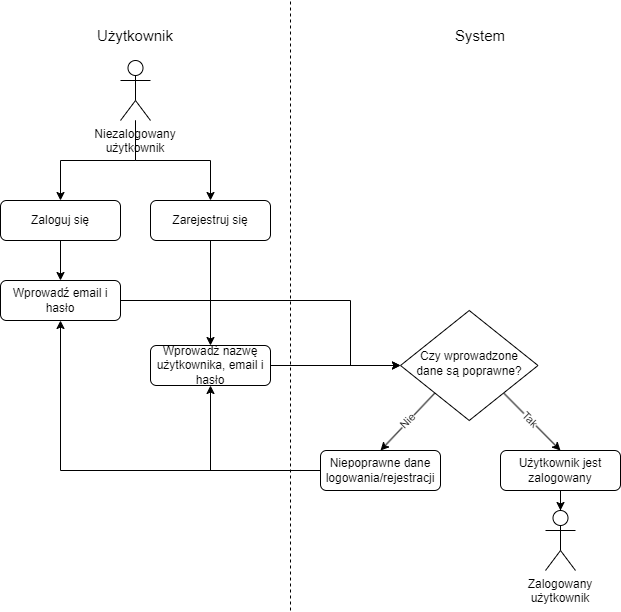

The diagram above was exported from draw.io. Its source (the exported page's mxGraphModel, read from the mxfile embedded in the PNG):
<mxGraphModel dx="1009" dy="1719" grid="1" gridSize="10" guides="1" tooltips="1" connect="1" arrows="1" fold="1" page="1" pageScale="1" pageWidth="827" pageHeight="1169" math="0" shadow="0">
  <root>
    <mxCell id="WIyWlLk6GJQsqaUBKTNV-0" />
    <mxCell id="WIyWlLk6GJQsqaUBKTNV-1" parent="WIyWlLk6GJQsqaUBKTNV-0" />
    <mxCell id="FfhXtDqajV-KpLJe1G2z-22" value="" style="edgeStyle=orthogonalEdgeStyle;rounded=0;orthogonalLoop=1;jettySize=auto;html=1;" edge="1" parent="WIyWlLk6GJQsqaUBKTNV-1" source="WIyWlLk6GJQsqaUBKTNV-3" target="FfhXtDqajV-KpLJe1G2z-21">
      <mxGeometry relative="1" as="geometry" />
    </mxCell>
    <mxCell id="WIyWlLk6GJQsqaUBKTNV-3" value="Zaloguj się" style="rounded=1;whiteSpace=wrap;html=1;fontSize=12;glass=0;strokeWidth=1;shadow=0;" parent="WIyWlLk6GJQsqaUBKTNV-1" vertex="1">
      <mxGeometry x="160" y="80" width="120" height="40" as="geometry" />
    </mxCell>
    <mxCell id="FfhXtDqajV-KpLJe1G2z-12" value="" style="edgeStyle=orthogonalEdgeStyle;rounded=0;orthogonalLoop=1;jettySize=auto;html=1;" edge="1" parent="WIyWlLk6GJQsqaUBKTNV-1" source="FfhXtDqajV-KpLJe1G2z-4" target="WIyWlLk6GJQsqaUBKTNV-3">
      <mxGeometry relative="1" as="geometry" />
    </mxCell>
    <mxCell id="FfhXtDqajV-KpLJe1G2z-18" value="" style="edgeStyle=orthogonalEdgeStyle;rounded=0;orthogonalLoop=1;jettySize=auto;html=1;entryX=0.5;entryY=0;entryDx=0;entryDy=0;" edge="1" parent="WIyWlLk6GJQsqaUBKTNV-1" source="FfhXtDqajV-KpLJe1G2z-4" target="FfhXtDqajV-KpLJe1G2z-11">
      <mxGeometry relative="1" as="geometry">
        <mxPoint x="420" y="-10" as="targetPoint" />
      </mxGeometry>
    </mxCell>
    <mxCell id="FfhXtDqajV-KpLJe1G2z-4" value="Niezalogowany użytkownik" style="shape=umlActor;verticalLabelPosition=bottom;verticalAlign=top;html=1;outlineConnect=0;horizontal=1;whiteSpace=wrap;" vertex="1" parent="WIyWlLk6GJQsqaUBKTNV-1">
      <mxGeometry x="280" y="-60" width="30" height="60" as="geometry" />
    </mxCell>
    <mxCell id="FfhXtDqajV-KpLJe1G2z-24" value="" style="edgeStyle=orthogonalEdgeStyle;rounded=0;orthogonalLoop=1;jettySize=auto;html=1;" edge="1" parent="WIyWlLk6GJQsqaUBKTNV-1" source="FfhXtDqajV-KpLJe1G2z-11" target="FfhXtDqajV-KpLJe1G2z-23">
      <mxGeometry relative="1" as="geometry" />
    </mxCell>
    <mxCell id="FfhXtDqajV-KpLJe1G2z-11" value="Zarejestruj się" style="rounded=1;whiteSpace=wrap;html=1;fontSize=12;glass=0;strokeWidth=1;shadow=0;" vertex="1" parent="WIyWlLk6GJQsqaUBKTNV-1">
      <mxGeometry x="310" y="80" width="120" height="40" as="geometry" />
    </mxCell>
    <mxCell id="FfhXtDqajV-KpLJe1G2z-26" value="" style="edgeStyle=orthogonalEdgeStyle;rounded=0;orthogonalLoop=1;jettySize=auto;html=1;entryX=0;entryY=0.5;entryDx=0;entryDy=0;" edge="1" parent="WIyWlLk6GJQsqaUBKTNV-1" source="FfhXtDqajV-KpLJe1G2z-21" target="FfhXtDqajV-KpLJe1G2z-27">
      <mxGeometry relative="1" as="geometry">
        <mxPoint x="230" y="290.0000000000002" as="targetPoint" />
        <Array as="points">
          <mxPoint x="510" y="180" />
          <mxPoint x="510" y="245" />
        </Array>
      </mxGeometry>
    </mxCell>
    <mxCell id="FfhXtDqajV-KpLJe1G2z-21" value="Wprowadź email i hasło" style="rounded=1;whiteSpace=wrap;html=1;fontSize=12;glass=0;strokeWidth=1;shadow=0;" vertex="1" parent="WIyWlLk6GJQsqaUBKTNV-1">
      <mxGeometry x="160" y="160" width="120" height="40" as="geometry" />
    </mxCell>
    <mxCell id="FfhXtDqajV-KpLJe1G2z-28" value="" style="edgeStyle=orthogonalEdgeStyle;rounded=0;orthogonalLoop=1;jettySize=auto;html=1;" edge="1" parent="WIyWlLk6GJQsqaUBKTNV-1" source="FfhXtDqajV-KpLJe1G2z-23" target="FfhXtDqajV-KpLJe1G2z-27">
      <mxGeometry relative="1" as="geometry" />
    </mxCell>
    <mxCell id="FfhXtDqajV-KpLJe1G2z-23" value="Wprowadź nazwę użytkownika, email i hasło" style="rounded=1;whiteSpace=wrap;html=1;fontSize=12;glass=0;strokeWidth=1;shadow=0;" vertex="1" parent="WIyWlLk6GJQsqaUBKTNV-1">
      <mxGeometry x="310" y="225" width="120" height="40" as="geometry" />
    </mxCell>
    <mxCell id="FfhXtDqajV-KpLJe1G2z-31" style="orthogonalLoop=1;jettySize=auto;html=1;exitX=0;exitY=1;exitDx=0;exitDy=0;entryX=0.5;entryY=0;entryDx=0;entryDy=0;rounded=0;" edge="1" parent="WIyWlLk6GJQsqaUBKTNV-1" source="FfhXtDqajV-KpLJe1G2z-27" target="FfhXtDqajV-KpLJe1G2z-30">
      <mxGeometry relative="1" as="geometry" />
    </mxCell>
    <mxCell id="FfhXtDqajV-KpLJe1G2z-35" value="Nie" style="edgeLabel;html=1;align=center;verticalAlign=middle;resizable=0;points=[];rotation=-45;" vertex="1" connectable="0" parent="FfhXtDqajV-KpLJe1G2z-31">
      <mxGeometry x="0.0133" y="-1" relative="1" as="geometry">
        <mxPoint as="offset" />
      </mxGeometry>
    </mxCell>
    <mxCell id="FfhXtDqajV-KpLJe1G2z-34" style="rounded=0;orthogonalLoop=1;jettySize=auto;html=1;exitX=1;exitY=1;exitDx=0;exitDy=0;entryX=0.5;entryY=0;entryDx=0;entryDy=0;align=center;fontStyle=0" edge="1" parent="WIyWlLk6GJQsqaUBKTNV-1" source="FfhXtDqajV-KpLJe1G2z-27" target="FfhXtDqajV-KpLJe1G2z-33">
      <mxGeometry relative="1" as="geometry" />
    </mxCell>
    <mxCell id="FfhXtDqajV-KpLJe1G2z-36" value="Tak" style="edgeLabel;html=1;align=center;verticalAlign=middle;resizable=0;points=[];rotation=45;" vertex="1" connectable="0" parent="FfhXtDqajV-KpLJe1G2z-34">
      <mxGeometry x="-0.0943" y="1" relative="1" as="geometry">
        <mxPoint as="offset" />
      </mxGeometry>
    </mxCell>
    <mxCell id="FfhXtDqajV-KpLJe1G2z-27" value="Czy wprowadzone dane są poprawne?" style="rhombus;whiteSpace=wrap;html=1;shadow=0;fontFamily=Helvetica;fontSize=12;align=center;strokeWidth=1;spacing=6;spacingTop=-4;" vertex="1" parent="WIyWlLk6GJQsqaUBKTNV-1">
      <mxGeometry x="560" y="190" width="137.5" height="110" as="geometry" />
    </mxCell>
    <mxCell id="FfhXtDqajV-KpLJe1G2z-39" style="edgeStyle=orthogonalEdgeStyle;rounded=0;orthogonalLoop=1;jettySize=auto;html=1;exitX=0;exitY=0.5;exitDx=0;exitDy=0;entryX=0.5;entryY=1;entryDx=0;entryDy=0;" edge="1" parent="WIyWlLk6GJQsqaUBKTNV-1" source="FfhXtDqajV-KpLJe1G2z-30" target="FfhXtDqajV-KpLJe1G2z-21">
      <mxGeometry relative="1" as="geometry">
        <mxPoint x="200" y="350" as="targetPoint" />
      </mxGeometry>
    </mxCell>
    <mxCell id="FfhXtDqajV-KpLJe1G2z-40" style="edgeStyle=orthogonalEdgeStyle;rounded=0;orthogonalLoop=1;jettySize=auto;html=1;exitX=0;exitY=0.5;exitDx=0;exitDy=0;entryX=0.5;entryY=1;entryDx=0;entryDy=0;" edge="1" parent="WIyWlLk6GJQsqaUBKTNV-1" source="FfhXtDqajV-KpLJe1G2z-30" target="FfhXtDqajV-KpLJe1G2z-23">
      <mxGeometry relative="1" as="geometry" />
    </mxCell>
    <mxCell id="FfhXtDqajV-KpLJe1G2z-30" value="Niepoprawne dane logowania/rejestracji" style="rounded=1;whiteSpace=wrap;html=1;fontSize=12;glass=0;strokeWidth=1;shadow=0;" vertex="1" parent="WIyWlLk6GJQsqaUBKTNV-1">
      <mxGeometry x="480" y="330" width="120" height="40" as="geometry" />
    </mxCell>
    <mxCell id="FfhXtDqajV-KpLJe1G2z-48" value="" style="edgeStyle=orthogonalEdgeStyle;rounded=0;orthogonalLoop=1;jettySize=auto;html=1;" edge="1" parent="WIyWlLk6GJQsqaUBKTNV-1" source="FfhXtDqajV-KpLJe1G2z-33" target="FfhXtDqajV-KpLJe1G2z-44">
      <mxGeometry relative="1" as="geometry" />
    </mxCell>
    <mxCell id="FfhXtDqajV-KpLJe1G2z-33" value="Użytkownik jest zalogowany" style="rounded=1;whiteSpace=wrap;html=1;fontSize=12;glass=0;strokeWidth=1;shadow=0;" vertex="1" parent="WIyWlLk6GJQsqaUBKTNV-1">
      <mxGeometry x="660" y="330" width="120" height="40" as="geometry" />
    </mxCell>
    <mxCell id="FfhXtDqajV-KpLJe1G2z-41" value="" style="endArrow=none;dashed=1;html=1;rounded=0;" edge="1" parent="WIyWlLk6GJQsqaUBKTNV-1">
      <mxGeometry width="50" height="50" relative="1" as="geometry">
        <mxPoint x="450" y="490" as="sourcePoint" />
        <mxPoint x="450" y="-120" as="targetPoint" />
      </mxGeometry>
    </mxCell>
    <mxCell id="FfhXtDqajV-KpLJe1G2z-42" value="System" style="text;html=1;strokeColor=none;fillColor=none;align=center;verticalAlign=middle;whiteSpace=wrap;rounded=0;fontSize=15;" vertex="1" parent="WIyWlLk6GJQsqaUBKTNV-1">
      <mxGeometry x="610" y="-100" width="60" height="30" as="geometry" />
    </mxCell>
    <mxCell id="FfhXtDqajV-KpLJe1G2z-43" value="Użytkownik" style="text;html=1;strokeColor=none;fillColor=none;align=center;verticalAlign=middle;whiteSpace=wrap;rounded=0;fontSize=15;" vertex="1" parent="WIyWlLk6GJQsqaUBKTNV-1">
      <mxGeometry x="265" y="-100" width="60" height="30" as="geometry" />
    </mxCell>
    <mxCell id="FfhXtDqajV-KpLJe1G2z-44" value="Zalogowany użytkownik" style="shape=umlActor;verticalLabelPosition=bottom;verticalAlign=top;html=1;outlineConnect=0;horizontal=1;whiteSpace=wrap;" vertex="1" parent="WIyWlLk6GJQsqaUBKTNV-1">
      <mxGeometry x="705" y="390" width="30" height="60" as="geometry" />
    </mxCell>
  </root>
</mxGraphModel>